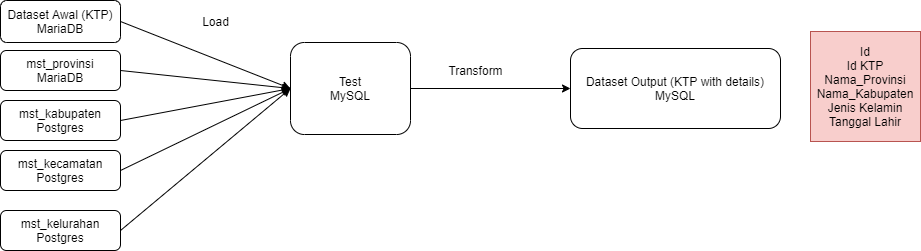

The diagram above was exported from draw.io. Its source (the exported page's mxGraphModel, read from the mxfile embedded in the PNG):
<mxGraphModel dx="2932" dy="547" grid="1" gridSize="10" guides="1" tooltips="1" connect="1" arrows="1" fold="1" page="1" pageScale="1" pageWidth="827" pageHeight="1169" math="0" shadow="0">
  <root>
    <mxCell id="WIyWlLk6GJQsqaUBKTNV-0" />
    <mxCell id="WIyWlLk6GJQsqaUBKTNV-1" parent="WIyWlLk6GJQsqaUBKTNV-0" />
    <mxCell id="WIyWlLk6GJQsqaUBKTNV-3" value="mst_provinsi&lt;br&gt;MariaDB" style="rounded=1;whiteSpace=wrap;html=1;fontSize=12;glass=0;strokeWidth=1;shadow=0;" parent="WIyWlLk6GJQsqaUBKTNV-1" vertex="1">
      <mxGeometry x="-1130" y="240" width="120" height="40" as="geometry" />
    </mxCell>
    <mxCell id="WIyWlLk6GJQsqaUBKTNV-7" value="Dataset Output (KTP with details)&lt;br&gt;MySQL" style="rounded=1;whiteSpace=wrap;html=1;fontSize=12;glass=0;strokeWidth=1;shadow=0;" parent="WIyWlLk6GJQsqaUBKTNV-1" vertex="1">
      <mxGeometry x="-560" y="238" width="210" height="80" as="geometry" />
    </mxCell>
    <mxCell id="1JLPYXMwq_ZdAtgS6_j6-0" value="mst_kecamatan&lt;br&gt;Postgres" style="rounded=1;whiteSpace=wrap;html=1;fontSize=12;glass=0;strokeWidth=1;shadow=0;" parent="WIyWlLk6GJQsqaUBKTNV-1" vertex="1">
      <mxGeometry x="-1130" y="340" width="120" height="40" as="geometry" />
    </mxCell>
    <mxCell id="1JLPYXMwq_ZdAtgS6_j6-1" value="mst_kabupaten&lt;br&gt;Postgres" style="rounded=1;whiteSpace=wrap;html=1;fontSize=12;glass=0;strokeWidth=1;shadow=0;" parent="WIyWlLk6GJQsqaUBKTNV-1" vertex="1">
      <mxGeometry x="-1130" y="290" width="120" height="40" as="geometry" />
    </mxCell>
    <mxCell id="1JLPYXMwq_ZdAtgS6_j6-3" value="Test&lt;br&gt;MySQL" style="rounded=1;whiteSpace=wrap;html=1;" parent="WIyWlLk6GJQsqaUBKTNV-1" vertex="1">
      <mxGeometry x="-840" y="232" width="120" height="92" as="geometry" />
    </mxCell>
    <mxCell id="1JLPYXMwq_ZdAtgS6_j6-6" value="Transform" style="text;html=1;align=center;verticalAlign=middle;resizable=0;points=[];autosize=1;strokeColor=none;" parent="WIyWlLk6GJQsqaUBKTNV-1" vertex="1">
      <mxGeometry x="-690" y="250" width="70" height="20" as="geometry" />
    </mxCell>
    <mxCell id="1JLPYXMwq_ZdAtgS6_j6-9" value="" style="endArrow=classic;html=1;exitX=1;exitY=0.5;exitDx=0;exitDy=0;" parent="WIyWlLk6GJQsqaUBKTNV-1" source="1JLPYXMwq_ZdAtgS6_j6-3" edge="1">
      <mxGeometry width="50" height="50" relative="1" as="geometry">
        <mxPoint x="-600" y="260" as="sourcePoint" />
        <mxPoint x="-560" y="278" as="targetPoint" />
      </mxGeometry>
    </mxCell>
    <mxCell id="1JLPYXMwq_ZdAtgS6_j6-14" value="Dataset Awal (KTP)&lt;br&gt;MariaDB" style="rounded=1;whiteSpace=wrap;html=1;" parent="WIyWlLk6GJQsqaUBKTNV-1" vertex="1">
      <mxGeometry x="-1130" y="190" width="120" height="42" as="geometry" />
    </mxCell>
    <mxCell id="GjOu-rkoVmS-FS1YHHtL-2" value="Id&lt;br&gt;Id KTP&lt;br&gt;Nama_Provinsi&lt;br&gt;Nama_Kabupaten&lt;br&gt;Jenis Kelamin&lt;br&gt;Tanggal Lahir" style="whiteSpace=wrap;html=1;aspect=fixed;fillColor=#f8cecc;strokeColor=#b85450;" parent="WIyWlLk6GJQsqaUBKTNV-1" vertex="1">
      <mxGeometry x="-320" y="221" width="110" height="110" as="geometry" />
    </mxCell>
    <mxCell id="u-JP718I_tvGLeNxSB97-0" value="mst_kelurahan&lt;br&gt;Postgres" style="rounded=1;whiteSpace=wrap;html=1;fontSize=12;glass=0;strokeWidth=1;shadow=0;" vertex="1" parent="WIyWlLk6GJQsqaUBKTNV-1">
      <mxGeometry x="-1130" y="400" width="120" height="40" as="geometry" />
    </mxCell>
    <mxCell id="u-JP718I_tvGLeNxSB97-1" value="" style="endArrow=classic;html=1;exitX=1;exitY=0.5;exitDx=0;exitDy=0;entryX=0;entryY=0.5;entryDx=0;entryDy=0;" edge="1" parent="WIyWlLk6GJQsqaUBKTNV-1" source="u-JP718I_tvGLeNxSB97-0" target="1JLPYXMwq_ZdAtgS6_j6-3">
      <mxGeometry width="50" height="50" relative="1" as="geometry">
        <mxPoint x="-910" y="440" as="sourcePoint" />
        <mxPoint x="-860" y="390" as="targetPoint" />
      </mxGeometry>
    </mxCell>
    <mxCell id="u-JP718I_tvGLeNxSB97-2" value="" style="endArrow=classic;html=1;exitX=1;exitY=0.5;exitDx=0;exitDy=0;entryX=0;entryY=0.5;entryDx=0;entryDy=0;" edge="1" parent="WIyWlLk6GJQsqaUBKTNV-1" source="1JLPYXMwq_ZdAtgS6_j6-0" target="1JLPYXMwq_ZdAtgS6_j6-3">
      <mxGeometry width="50" height="50" relative="1" as="geometry">
        <mxPoint x="-980" y="280" as="sourcePoint" />
        <mxPoint x="-810" y="161" as="targetPoint" />
      </mxGeometry>
    </mxCell>
    <mxCell id="u-JP718I_tvGLeNxSB97-3" value="" style="endArrow=classic;html=1;exitX=1;exitY=0.5;exitDx=0;exitDy=0;entryX=0;entryY=0.5;entryDx=0;entryDy=0;" edge="1" parent="WIyWlLk6GJQsqaUBKTNV-1" source="1JLPYXMwq_ZdAtgS6_j6-1" target="1JLPYXMwq_ZdAtgS6_j6-3">
      <mxGeometry width="50" height="50" relative="1" as="geometry">
        <mxPoint x="-990" y="440" as="sourcePoint" />
        <mxPoint x="-820" y="321" as="targetPoint" />
      </mxGeometry>
    </mxCell>
    <mxCell id="u-JP718I_tvGLeNxSB97-4" value="" style="endArrow=classic;html=1;exitX=1;exitY=0.5;exitDx=0;exitDy=0;entryX=0;entryY=0.5;entryDx=0;entryDy=0;" edge="1" parent="WIyWlLk6GJQsqaUBKTNV-1" source="WIyWlLk6GJQsqaUBKTNV-3" target="1JLPYXMwq_ZdAtgS6_j6-3">
      <mxGeometry width="50" height="50" relative="1" as="geometry">
        <mxPoint x="-980" y="450" as="sourcePoint" />
        <mxPoint x="-810" y="331" as="targetPoint" />
      </mxGeometry>
    </mxCell>
    <mxCell id="u-JP718I_tvGLeNxSB97-5" value="" style="endArrow=classic;html=1;exitX=1;exitY=0.5;exitDx=0;exitDy=0;entryX=0;entryY=0.5;entryDx=0;entryDy=0;" edge="1" parent="WIyWlLk6GJQsqaUBKTNV-1" source="1JLPYXMwq_ZdAtgS6_j6-14" target="1JLPYXMwq_ZdAtgS6_j6-3">
      <mxGeometry width="50" height="50" relative="1" as="geometry">
        <mxPoint x="-970" y="460" as="sourcePoint" />
        <mxPoint x="-800" y="341" as="targetPoint" />
      </mxGeometry>
    </mxCell>
    <mxCell id="u-JP718I_tvGLeNxSB97-6" value="Load" style="text;html=1;align=center;verticalAlign=middle;resizable=0;points=[];autosize=1;strokeColor=none;" vertex="1" parent="WIyWlLk6GJQsqaUBKTNV-1">
      <mxGeometry x="-935" y="201" width="40" height="20" as="geometry" />
    </mxCell>
  </root>
</mxGraphModel>